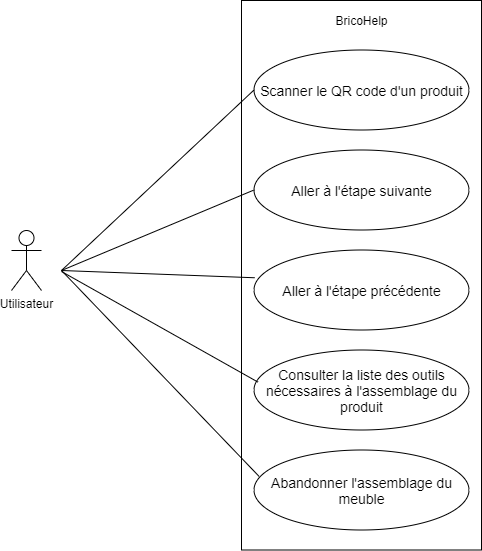

The diagram above was exported from draw.io. Its source (the exported page's mxGraphModel, read from the mxfile embedded in the PNG):
<mxGraphModel dx="1635" dy="902" grid="1" gridSize="10" guides="1" tooltips="1" connect="1" arrows="1" fold="1" page="1" pageScale="1" pageWidth="583" pageHeight="827" math="0" shadow="0">
  <root>
    <mxCell id="0" />
    <mxCell id="1" parent="0" />
    <mxCell id="voJc0UjDfzp9-Vcjjvvv-1" value="Utilisateur" style="shape=umlActor;verticalLabelPosition=bottom;verticalAlign=top;html=1;outlineConnect=0;" vertex="1" parent="1">
      <mxGeometry x="80" y="360" width="30" height="60" as="geometry" />
    </mxCell>
    <mxCell id="voJc0UjDfzp9-Vcjjvvv-3" value="" style="rounded=0;whiteSpace=wrap;html=1;" vertex="1" parent="1">
      <mxGeometry x="310" y="130" width="240" height="549.5" as="geometry" />
    </mxCell>
    <mxCell id="voJc0UjDfzp9-Vcjjvvv-4" value="BricoHelp" style="text;html=1;strokeColor=none;fillColor=none;align=center;verticalAlign=middle;whiteSpace=wrap;rounded=0;" vertex="1" parent="1">
      <mxGeometry x="397.5" y="139.5" width="65" height="20" as="geometry" />
    </mxCell>
    <mxCell id="voJc0UjDfzp9-Vcjjvvv-9" value="&lt;font style=&quot;font-size: 14px&quot;&gt;Consulter la liste des outils nécessaires à l'assemblage du produit&lt;/font&gt;" style="ellipse;whiteSpace=wrap;html=1;" vertex="1" parent="1">
      <mxGeometry x="322.5" y="479.5" width="215" height="80" as="geometry" />
    </mxCell>
    <mxCell id="voJc0UjDfzp9-Vcjjvvv-10" style="edgeStyle=orthogonalEdgeStyle;rounded=0;orthogonalLoop=1;jettySize=auto;html=1;exitX=0.5;exitY=1;exitDx=0;exitDy=0;" edge="1" parent="1">
      <mxGeometry relative="1" as="geometry">
        <mxPoint x="430" y="503.5" as="sourcePoint" />
        <mxPoint x="430" y="503.5" as="targetPoint" />
      </mxGeometry>
    </mxCell>
    <mxCell id="voJc0UjDfzp9-Vcjjvvv-12" value="" style="endArrow=none;html=1;entryX=0;entryY=0.5;entryDx=0;entryDy=0;" edge="1" parent="1" target="voJc0UjDfzp9-Vcjjvvv-22">
      <mxGeometry width="50" height="50" relative="1" as="geometry">
        <mxPoint x="130" y="400" as="sourcePoint" />
        <mxPoint x="245" y="326" as="targetPoint" />
      </mxGeometry>
    </mxCell>
    <mxCell id="voJc0UjDfzp9-Vcjjvvv-19" value="&lt;span style=&quot;font-size: 14px&quot;&gt;Abandonner l'assemblage du meuble&lt;/span&gt;" style="ellipse;whiteSpace=wrap;html=1;" vertex="1" parent="1">
      <mxGeometry x="322.5" y="579.5" width="215" height="80" as="geometry" />
    </mxCell>
    <mxCell id="voJc0UjDfzp9-Vcjjvvv-20" value="&lt;span style=&quot;font-size: 14px&quot;&gt;Aller à l'étape précédente&lt;/span&gt;" style="ellipse;whiteSpace=wrap;html=1;" vertex="1" parent="1">
      <mxGeometry x="322.5" y="379.5" width="215" height="80" as="geometry" />
    </mxCell>
    <mxCell id="voJc0UjDfzp9-Vcjjvvv-22" value="&lt;span style=&quot;font-size: 14px&quot;&gt;Scanner le QR code d'un produit&lt;/span&gt;" style="ellipse;whiteSpace=wrap;html=1;" vertex="1" parent="1">
      <mxGeometry x="322.5" y="179.5" width="215" height="80" as="geometry" />
    </mxCell>
    <mxCell id="voJc0UjDfzp9-Vcjjvvv-23" value="&lt;span style=&quot;font-size: 14px&quot;&gt;Aller à l'étape suivante&lt;/span&gt;" style="ellipse;whiteSpace=wrap;html=1;" vertex="1" parent="1">
      <mxGeometry x="322.5" y="279.5" width="215" height="80" as="geometry" />
    </mxCell>
    <mxCell id="voJc0UjDfzp9-Vcjjvvv-24" value="" style="endArrow=none;html=1;entryX=0;entryY=0.5;entryDx=0;entryDy=0;" edge="1" parent="1" target="voJc0UjDfzp9-Vcjjvvv-23">
      <mxGeometry width="50" height="50" relative="1" as="geometry">
        <mxPoint x="130" y="400" as="sourcePoint" />
        <mxPoint x="255" y="336" as="targetPoint" />
      </mxGeometry>
    </mxCell>
    <mxCell id="voJc0UjDfzp9-Vcjjvvv-25" value="" style="endArrow=none;html=1;entryX=0.003;entryY=0.347;entryDx=0;entryDy=0;entryPerimeter=0;" edge="1" parent="1" target="voJc0UjDfzp9-Vcjjvvv-20">
      <mxGeometry width="50" height="50" relative="1" as="geometry">
        <mxPoint x="130" y="400" as="sourcePoint" />
        <mxPoint x="265" y="346" as="targetPoint" />
      </mxGeometry>
    </mxCell>
    <mxCell id="voJc0UjDfzp9-Vcjjvvv-26" value="" style="endArrow=none;html=1;entryX=0.019;entryY=0.402;entryDx=0;entryDy=0;entryPerimeter=0;" edge="1" parent="1" target="voJc0UjDfzp9-Vcjjvvv-9">
      <mxGeometry width="50" height="50" relative="1" as="geometry">
        <mxPoint x="130" y="401" as="sourcePoint" />
        <mxPoint x="322.5" y="427" as="targetPoint" />
      </mxGeometry>
    </mxCell>
    <mxCell id="voJc0UjDfzp9-Vcjjvvv-27" value="" style="endArrow=none;html=1;entryX=0.024;entryY=0.331;entryDx=0;entryDy=0;entryPerimeter=0;" edge="1" parent="1" target="voJc0UjDfzp9-Vcjjvvv-19">
      <mxGeometry width="50" height="50" relative="1" as="geometry">
        <mxPoint x="130" y="400" as="sourcePoint" />
        <mxPoint x="245" y="588.5" as="targetPoint" />
      </mxGeometry>
    </mxCell>
  </root>
</mxGraphModel>